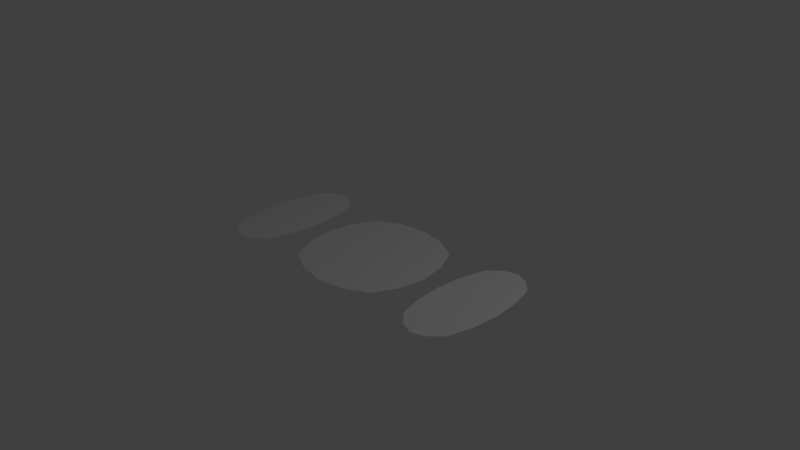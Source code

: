 # Source: game_board.blend  (saved by Blender 2.70.0; exported with 4.5.12 LTS)
import bpy
from mathutils import Matrix  # noqa: F401  (used for matrix-valued properties, if any)

bpy.ops.wm.read_factory_settings(use_empty=True)
scene = bpy.context.scene
scene.name = 'Scene'

# ---- collections
col_collection_1 = bpy.data.collections.new('Collection 1'); scene.collection.children.link(col_collection_1)

# ---- world
world_world = bpy.data.worlds.new('World'); scene.world = world_world
world_world.color = (0.05088, 0.05088, 0.05088)
world_world.use_sun_shadow = False
world_world.sun_shadow_jitter_overblur = 0.0
world_world.cycles.sampling_method = 'MANUAL'
world_world.cycles.sample_map_resolution = 256

# ---- cameras
cam_camera = bpy.data.cameras.new('Camera')
cam_camera.clip_end = 100.0
cam_camera.lens = 35.0
cam_camera.sensor_width = 32.0
cam_camera.sensor_height = 18.0
cam_camera.ortho_scale = 7.314
cam_camera.dof.focus_distance = 0.0
cam_camera.dof.aperture_fstop = 128.0

# ---- lights
light_lamp = bpy.data.lights.new('Lamp', 'POINT')
light_lamp.transmission_factor = 0.0
light_lamp.cutoff_distance = 30.0
light_lamp.energy = 100.0
light_lamp.shadow_buffer_clip_start = 1.001
light_lamp.shadow_soft_size = 0.1
light_lamp.shadow_maximum_resolution = 0.006
light_lamp.use_absolute_resolution = True
light_lamp.cycles.use_multiple_importance_sampling = False

# ---- meshes
me_plane_001 = bpy.data.meshes.new('Plane.001')
me_plane_001.from_pydata([(-1.0, -1.0, 0.0), (1.0, -1.0, 0.0), (-1.0, 1.0, 0.0), (1.0, 1.0, 0.0), (1.273, -1.0, 0.0), (5.273, -1.0, 0.0), (1.273, 1.0, 0.0), (5.273, 1.0, 0.0), (5.526, -1.0, 0.0), (7.526, -1.0, 0.0), (5.526, 1.0, 0.0), (7.526, 1.0, 0.0)], [], [(0, 1, 3, 2), (4, 5, 7, 6), (8, 9, 11, 10)])
_uv = me_plane_001.uv_layers.new(name='UVMap')
_uv.uv.foreach_set('vector', [0.1667, 0.3451, 0.3217, 0.3452, 0.3213, 0.6563, 0.1667, 0.6561, 0.3442, 0.3457, 0.6596, 0.3458, 0.6595, 0.6566, 0.3447, 0.6562, 0.6794, 0.3459, 0.8385, 0.3455, 0.8383, 0.6566, 0.6795, 0.6564])
me_plane_001.use_remesh_preserve_volume = False
me_plane_001.use_remesh_preserve_attributes = False
me_plane_001.use_mirror_vertex_groups = False
me_plane_001.update()

# ---- objects
ob_plane_001 = bpy.data.objects.new('Plane.001', me_plane_001)
ob_lamp = bpy.data.objects.new('Lamp', light_lamp)
ob_camera = bpy.data.objects.new('Camera', cam_camera)

# ---- transforms, parenting, visibility, modifiers, constraints
ob_plane_001.location = (-1.636, 0.0, 0.0)
ob_plane_001.scale = (0.5, 1.0, 1.0)
ob_plane_001.lineart.crease_threshold = 0.0
_m = ob_plane_001.modifiers.new('Subsurf', 'SUBSURF')
_m.uv_smooth = 'PRESERVE_CORNERS'
_m.quality = 2
_m.levels = 0
_m.show_only_control_edges = False
ob_lamp.location = (4.076, 1.005, 5.904)
ob_lamp.rotation_euler = (0.6503, 0.05522, 1.866)
ob_lamp.lock_rotations_4d = False
ob_lamp.empty_display_type = 'ARROWS'
ob_lamp.color = (0.0, 0.0, 0.0, 0.0)
ob_lamp.lineart.crease_threshold = 0.0
ob_camera.location = (7.481, -6.508, 5.344)
ob_camera.rotation_euler = (1.109, 0.01082, 0.8149)
ob_camera.lock_rotations_4d = False
ob_camera.empty_display_type = 'ARROWS'
ob_camera.color = (0.0, 0.0, 0.0, 0.0)
ob_camera.display_type = 'WIRE'
ob_camera.lineart.crease_threshold = 0.0

# ---- collection membership
col_collection_1.objects.link(ob_plane_001)
col_collection_1.objects.link(ob_lamp)
col_collection_1.objects.link(ob_camera)

# ---- scene / render settings (as saved in the file)
scene.camera = ob_camera
scene.frame_start = 1; scene.frame_end = 250; scene.frame_set(1)
scene.render.engine = 'BLENDER_EEVEE_NEXT'
scene.render.resolution_percentage = 50
scene.render.dither_intensity = 0.0
scene.cycles.use_denoising = False
scene.cycles.samples = 10
scene.cycles.sampling_pattern = 'TABULATED_SOBOL'
scene.cycles.light_sampling_threshold = 0.0
scene.cycles.use_adaptive_sampling = False
scene.cycles.use_light_tree = False
scene.cycles.blur_glossy = 0.0
scene.cycles.volume_bounces = 1
scene.cycles.pixel_filter_type = 'GAUSSIAN'
scene.cycles.sample_clamp_indirect = 0.0
scene.view_settings.view_transform = 'Standard'
bpy.context.view_layer.update()
